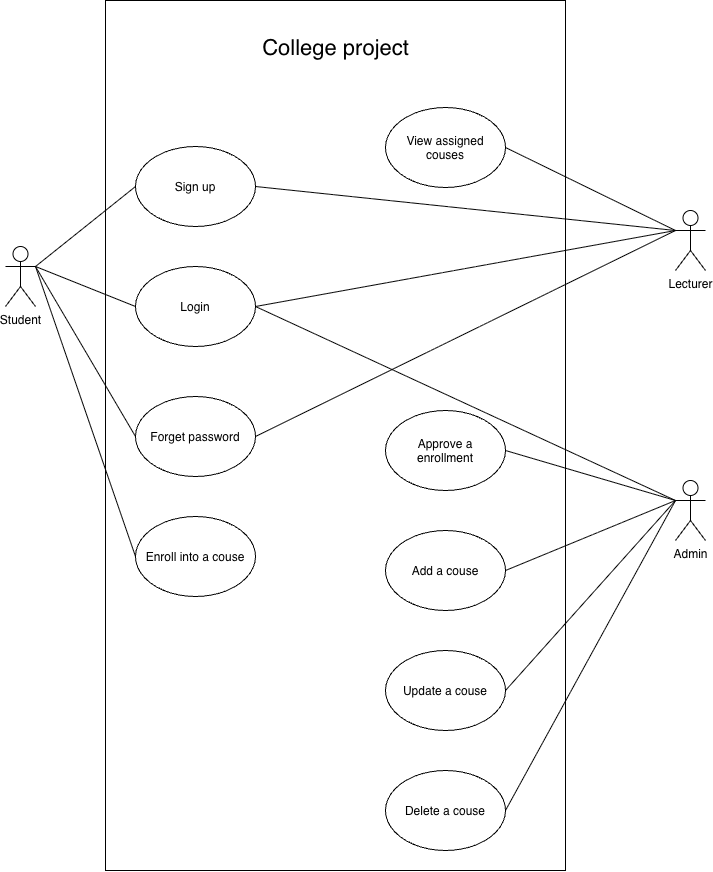

The diagram above was exported from draw.io. Its source (the exported page's mxGraphModel, read from the mxfile embedded in the PNG):
<mxGraphModel dx="1341" dy="879" grid="1" gridSize="10" guides="1" tooltips="1" connect="1" arrows="1" fold="1" page="1" pageScale="1" pageWidth="827" pageHeight="1169" math="0" shadow="0">
  <root>
    <mxCell id="0" />
    <mxCell id="1" parent="0" />
    <mxCell id="mbw3Sd6IYk76SLIVf9a_-10" parent="1" style="rounded=0;whiteSpace=wrap;html=1;" value="" vertex="1">
      <mxGeometry height="870" width="460" x="150" y="30" as="geometry" />
    </mxCell>
    <mxCell id="mbw3Sd6IYk76SLIVf9a_-1" parent="1" style="ellipse;whiteSpace=wrap;html=1;shapeInside=1;" value="Sign up" vertex="1">
      <mxGeometry height="80" width="120" x="180" y="176" as="geometry" />
    </mxCell>
    <mxCell id="mbw3Sd6IYk76SLIVf9a_-2" parent="1" style="ellipse;whiteSpace=wrap;html=1;shapeInside=1;" value="Login" vertex="1">
      <mxGeometry height="80" width="120" x="180" y="296" as="geometry" />
    </mxCell>
    <mxCell id="mbw3Sd6IYk76SLIVf9a_-3" parent="1" style="ellipse;whiteSpace=wrap;html=1;shapeInside=1;" value="Enroll into a couse" vertex="1">
      <mxGeometry height="80" width="120" x="180" y="546" as="geometry" />
    </mxCell>
    <mxCell id="mbw3Sd6IYk76SLIVf9a_-5" parent="1" style="ellipse;whiteSpace=wrap;html=1;shapeInside=1;" value="Forget password" vertex="1">
      <mxGeometry height="80" width="120" x="180" y="426" as="geometry" />
    </mxCell>
    <mxCell id="mbw3Sd6IYk76SLIVf9a_-6" parent="1" style="ellipse;whiteSpace=wrap;html=1;shapeInside=1;" value="Add a couse" vertex="1">
      <mxGeometry height="80" width="120" x="430" y="560" as="geometry" />
    </mxCell>
    <mxCell id="mbw3Sd6IYk76SLIVf9a_-7" parent="1" style="ellipse;whiteSpace=wrap;html=1;shapeInside=1;" value="Update a couse" vertex="1">
      <mxGeometry height="80" width="120" x="430" y="680" as="geometry" />
    </mxCell>
    <mxCell id="mbw3Sd6IYk76SLIVf9a_-8" parent="1" style="ellipse;whiteSpace=wrap;html=1;shapeInside=1;" value="Delete a couse" vertex="1">
      <mxGeometry height="80" width="120" x="430" y="800" as="geometry" />
    </mxCell>
    <mxCell id="mbw3Sd6IYk76SLIVf9a_-11" parent="1" style="text;html=1;whiteSpace=wrap;strokeColor=none;fillColor=none;align=center;verticalAlign=middle;rounded=0;" value="&lt;span&gt;&lt;font style=&quot;font-size: 22px;&quot;&gt;College project&lt;/font&gt;&lt;/span&gt;" vertex="1">
      <mxGeometry height="30" width="165" x="297.5" y="63" as="geometry" />
    </mxCell>
    <mxCell id="mbw3Sd6IYk76SLIVf9a_-12" parent="1" style="shape=umlActor;verticalLabelPosition=bottom;verticalAlign=top;html=1;outlineConnect=0;" value="Student" vertex="1">
      <mxGeometry height="60" width="30" x="50" y="276" as="geometry" />
    </mxCell>
    <mxCell id="mbw3Sd6IYk76SLIVf9a_-16" edge="1" parent="1" source="mbw3Sd6IYk76SLIVf9a_-12" style="endArrow=none;html=1;rounded=0;exitX=1;exitY=0.3333333333333333;exitDx=0;exitDy=0;exitPerimeter=0;entryX=0;entryY=0.5;entryDx=0;entryDy=0;" target="mbw3Sd6IYk76SLIVf9a_-1" value="">
      <mxGeometry height="50" relative="1" width="50" as="geometry">
        <mxPoint x="260" y="426" as="sourcePoint" />
        <mxPoint x="310" y="376" as="targetPoint" />
      </mxGeometry>
    </mxCell>
    <mxCell id="mbw3Sd6IYk76SLIVf9a_-17" edge="1" parent="1" source="mbw3Sd6IYk76SLIVf9a_-12" style="endArrow=none;html=1;rounded=0;exitX=1;exitY=0.3333333333333333;exitDx=0;exitDy=0;exitPerimeter=0;entryX=0;entryY=0.5;entryDx=0;entryDy=0;" target="mbw3Sd6IYk76SLIVf9a_-2" value="">
      <mxGeometry height="50" relative="1" width="50" as="geometry">
        <mxPoint x="260" y="426" as="sourcePoint" />
        <mxPoint x="310" y="376" as="targetPoint" />
      </mxGeometry>
    </mxCell>
    <mxCell id="mbw3Sd6IYk76SLIVf9a_-18" edge="1" parent="1" source="mbw3Sd6IYk76SLIVf9a_-12" style="endArrow=none;html=1;rounded=0;exitX=1;exitY=0.3333333333333333;exitDx=0;exitDy=0;exitPerimeter=0;entryX=0;entryY=0.5;entryDx=0;entryDy=0;" target="mbw3Sd6IYk76SLIVf9a_-5" value="">
      <mxGeometry height="50" relative="1" width="50" as="geometry">
        <mxPoint x="260" y="426" as="sourcePoint" />
        <mxPoint x="310" y="376" as="targetPoint" />
      </mxGeometry>
    </mxCell>
    <mxCell id="mbw3Sd6IYk76SLIVf9a_-19" edge="1" parent="1" source="mbw3Sd6IYk76SLIVf9a_-12" style="endArrow=none;html=1;rounded=0;exitX=1;exitY=0.3333333333333333;exitDx=0;exitDy=0;exitPerimeter=0;entryX=0;entryY=0.5;entryDx=0;entryDy=0;" target="mbw3Sd6IYk76SLIVf9a_-3" value="">
      <mxGeometry height="50" relative="1" width="50" as="geometry">
        <mxPoint x="260" y="426" as="sourcePoint" />
        <mxPoint x="310" y="376" as="targetPoint" />
      </mxGeometry>
    </mxCell>
    <mxCell id="mbw3Sd6IYk76SLIVf9a_-20" parent="1" style="shape=umlActor;verticalLabelPosition=bottom;verticalAlign=top;html=1;outlineConnect=0;" value="&lt;span&gt;Lecturer&lt;/span&gt;" vertex="1">
      <mxGeometry height="60" width="30" x="720" y="240" as="geometry" />
    </mxCell>
    <mxCell id="mbw3Sd6IYk76SLIVf9a_-23" edge="1" parent="1" source="mbw3Sd6IYk76SLIVf9a_-20" style="endArrow=none;html=1;rounded=0;exitX=0;exitY=0.3333333333333333;exitDx=0;exitDy=0;exitPerimeter=0;entryX=1;entryY=0.5;entryDx=0;entryDy=0;" target="mbw3Sd6IYk76SLIVf9a_-1" value="">
      <mxGeometry height="50" relative="1" width="50" as="geometry">
        <mxPoint x="650" y="180" as="sourcePoint" />
        <mxPoint x="700" y="130" as="targetPoint" />
      </mxGeometry>
    </mxCell>
    <mxCell id="mbw3Sd6IYk76SLIVf9a_-24" edge="1" parent="1" source="mbw3Sd6IYk76SLIVf9a_-2" style="endArrow=none;html=1;rounded=0;entryX=0;entryY=0.3333333333333333;entryDx=0;entryDy=0;entryPerimeter=0;exitX=1;exitY=0.5;exitDx=0;exitDy=0;" target="mbw3Sd6IYk76SLIVf9a_-20" value="">
      <mxGeometry height="50" relative="1" width="50" as="geometry">
        <mxPoint x="460" y="370" as="sourcePoint" />
        <mxPoint x="510" y="320" as="targetPoint" />
      </mxGeometry>
    </mxCell>
    <mxCell id="mbw3Sd6IYk76SLIVf9a_-25" edge="1" parent="1" source="mbw3Sd6IYk76SLIVf9a_-5" style="endArrow=none;html=1;rounded=0;entryX=0;entryY=0.3333333333333333;entryDx=0;entryDy=0;entryPerimeter=0;exitX=1;exitY=0.5;exitDx=0;exitDy=0;" target="mbw3Sd6IYk76SLIVf9a_-20" value="">
      <mxGeometry height="50" relative="1" width="50" as="geometry">
        <mxPoint x="350" y="280" as="sourcePoint" />
        <mxPoint x="400" y="230" as="targetPoint" />
      </mxGeometry>
    </mxCell>
    <mxCell id="mbw3Sd6IYk76SLIVf9a_-27" parent="1" style="shape=umlActor;verticalLabelPosition=bottom;verticalAlign=top;html=1;outlineConnect=0;" value="Admin" vertex="1">
      <mxGeometry height="60" width="30" x="720" y="510" as="geometry" />
    </mxCell>
    <mxCell id="mbw3Sd6IYk76SLIVf9a_-30" edge="1" parent="1" source="mbw3Sd6IYk76SLIVf9a_-2" style="endArrow=none;html=1;rounded=0;entryX=0;entryY=0.3333333333333333;entryDx=0;entryDy=0;entryPerimeter=0;exitX=1;exitY=0.5;exitDx=0;exitDy=0;" target="mbw3Sd6IYk76SLIVf9a_-27" value="">
      <mxGeometry height="50" relative="1" width="50" as="geometry">
        <mxPoint x="410" y="380" as="sourcePoint" />
        <mxPoint x="460" y="330" as="targetPoint" />
      </mxGeometry>
    </mxCell>
    <mxCell id="mbw3Sd6IYk76SLIVf9a_-31" edge="1" parent="1" source="mbw3Sd6IYk76SLIVf9a_-6" style="endArrow=none;html=1;rounded=0;entryX=0;entryY=0.3333333333333333;entryDx=0;entryDy=0;entryPerimeter=0;exitX=1;exitY=0.5;exitDx=0;exitDy=0;" target="mbw3Sd6IYk76SLIVf9a_-27" value="">
      <mxGeometry height="50" relative="1" width="50" as="geometry">
        <mxPoint x="660" y="670" as="sourcePoint" />
        <mxPoint x="710" y="620" as="targetPoint" />
      </mxGeometry>
    </mxCell>
    <mxCell id="mbw3Sd6IYk76SLIVf9a_-32" edge="1" parent="1" source="mbw3Sd6IYk76SLIVf9a_-7" style="endArrow=none;html=1;rounded=0;entryX=0;entryY=0.3333333333333333;entryDx=0;entryDy=0;entryPerimeter=0;exitX=1;exitY=0.5;exitDx=0;exitDy=0;" target="mbw3Sd6IYk76SLIVf9a_-27" value="">
      <mxGeometry height="50" relative="1" width="50" as="geometry">
        <mxPoint x="430" y="560" as="sourcePoint" />
        <mxPoint x="480" y="510" as="targetPoint" />
      </mxGeometry>
    </mxCell>
    <mxCell id="mbw3Sd6IYk76SLIVf9a_-33" edge="1" parent="1" source="mbw3Sd6IYk76SLIVf9a_-8" style="endArrow=none;html=1;rounded=0;entryX=0;entryY=0.3333333333333333;entryDx=0;entryDy=0;entryPerimeter=0;exitX=1;exitY=0.5;exitDx=0;exitDy=0;" target="mbw3Sd6IYk76SLIVf9a_-27" value="">
      <mxGeometry height="50" relative="1" width="50" as="geometry">
        <mxPoint x="430" y="560" as="sourcePoint" />
        <mxPoint x="480" y="510" as="targetPoint" />
      </mxGeometry>
    </mxCell>
    <mxCell id="mbw3Sd6IYk76SLIVf9a_-34" parent="1" style="ellipse;whiteSpace=wrap;html=1;shapeInside=1;" value="Approve a enrollment" vertex="1">
      <mxGeometry height="80" width="120" x="430" y="440" as="geometry" />
    </mxCell>
    <mxCell id="mbw3Sd6IYk76SLIVf9a_-35" edge="1" parent="1" source="mbw3Sd6IYk76SLIVf9a_-34" style="endArrow=none;html=1;rounded=0;entryX=0;entryY=0.3333333333333333;entryDx=0;entryDy=0;entryPerimeter=0;exitX=1;exitY=0.5;exitDx=0;exitDy=0;" target="mbw3Sd6IYk76SLIVf9a_-27" value="">
      <mxGeometry height="50" relative="1" width="50" as="geometry">
        <mxPoint x="-50" y="650" as="sourcePoint" />
        <mxPoint y="600" as="targetPoint" />
      </mxGeometry>
    </mxCell>
    <mxCell id="d65-UpduFlrr507Gzfli-1" parent="1" style="ellipse;whiteSpace=wrap;html=1;shapeInside=1;" value="View assigned couses" vertex="1">
      <mxGeometry height="80" width="120" x="430" y="137" as="geometry" />
    </mxCell>
    <mxCell id="d65-UpduFlrr507Gzfli-2" edge="1" parent="1" source="mbw3Sd6IYk76SLIVf9a_-20" style="endArrow=none;html=1;rounded=0;exitX=0;exitY=0.3333333333333333;exitDx=0;exitDy=0;exitPerimeter=0;entryX=1;entryY=0.5;entryDx=0;entryDy=0;" target="d65-UpduFlrr507Gzfli-1" value="">
      <mxGeometry height="50" relative="1" width="50" as="geometry">
        <mxPoint x="700" y="200" as="sourcePoint" />
        <mxPoint x="750" y="150" as="targetPoint" />
      </mxGeometry>
    </mxCell>
  </root>
</mxGraphModel>